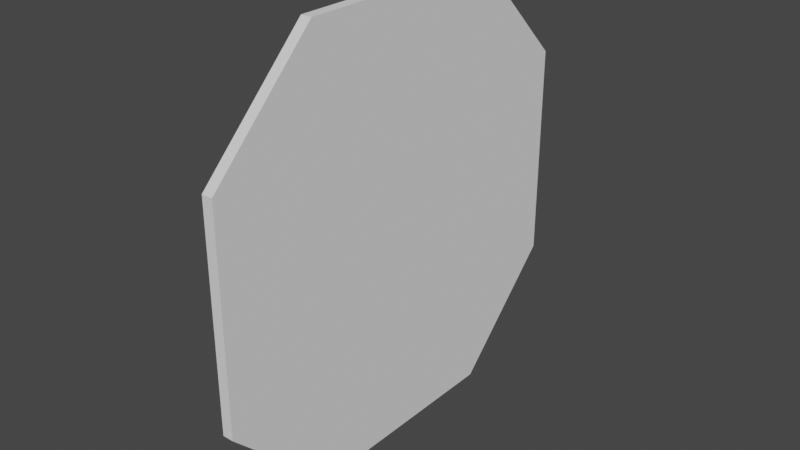 # Source: CorridorEnd.blend  (saved by Blender 2.81.16; exported with 4.5.12 LTS)
import bpy
from mathutils import Matrix  # noqa: F401  (used for matrix-valued properties, if any)

bpy.ops.wm.read_factory_settings(use_empty=True)
scene = bpy.context.scene
scene.name = 'Scene'

# ---- collections
col_collection = bpy.data.collections.new('Collection'); scene.collection.children.link(col_collection)

# ---- node groups
ng_auto_smooth = bpy.data.node_groups.new('Auto Smooth', 'GeometryNodeTree')
_s = ng_auto_smooth.interface.new_socket(name='Geometry', in_out='OUTPUT', socket_type='NodeSocketGeometry')
_s = ng_auto_smooth.interface.new_socket(name='Geometry', in_out='INPUT', socket_type='NodeSocketGeometry')
_s = ng_auto_smooth.interface.new_socket(name='Angle', in_out='INPUT', socket_type='NodeSocketFloat')
_s.subtype = 'ANGLE'
_s.min_value = 0.0
_s.max_value = 3.142
ng_auto_smooth.is_modifier = True
_N = ng_auto_smooth.nodes; _L = ng_auto_smooth.links
n0 = _N.new('NodeGroupOutput'); n0.name = 'Group Output'; n0.location = (480, -100)
n1 = _N.new('NodeGroupInput'); n1.name = 'Group Input'; n1.location = (-420, -300)
n2 = _N.new('NodeGroupInput'); n2.name = 'Group Input.001'; n2.location = (-60, -100)
n3 = _N.new('GeometryNodeSetShadeSmooth'); n3.name = 'Set Shade Smooth'; n3.location = (120, -100)
n3.domain = 'EDGE'
n4 = _N.new('GeometryNodeSetShadeSmooth'); n4.name = 'Set Shade Smooth.001'; n4.location = (300, -100)
n5 = _N.new('GeometryNodeInputMeshEdgeAngle'); n5.name = 'Edge Angle'; n5.location = (-420, -220)
n6 = _N.new('GeometryNodeInputEdgeSmooth'); n6.name = 'Is Edge Smooth'; n6.location = (-60, -160)
n7 = _N.new('GeometryNodeInputShadeSmooth'); n7.name = 'Is Face Smooth'; n7.location = (-240, -340)
n8 = _N.new('FunctionNodeBooleanMath'); n8.name = 'Boolean Math'; n8.location = (-60, -220)
n9 = _N.new('FunctionNodeCompare'); n9.name = 'Compare'; n9.location = (-240, -180)
n9.operation = 'LESS_EQUAL'
_L.new(n5.outputs[0], n9.inputs[0])
_L.new(n4.outputs[0], n0.inputs[0])
_L.new(n1.outputs[1], n9.inputs[1])
_L.new(n9.outputs[0], n8.inputs[0])
_L.new(n7.outputs[0], n8.inputs[1])
_L.new(n2.outputs[0], n3.inputs[0])
_L.new(n6.outputs[0], n3.inputs[1])
_L.new(n3.outputs[0], n4.inputs[0])
_L.new(n8.outputs[0], n3.inputs[2])
n0.is_active_output = True

# ---- world
world_world = bpy.data.worlds.new('World'); scene.world = world_world
world_world.use_nodes = True; world_world.node_tree.nodes.clear()
_N = world_world.node_tree.nodes; _L = world_world.node_tree.links
n0 = _N.new('ShaderNodeOutputWorld'); n0.name = 'World Output'; n0.location = (300, 300)
n1 = _N.new('ShaderNodeBackground'); n1.name = 'Background'; n1.location = (10, 300)
n1.inputs[0].default_value = (0.05088, 0.05088, 0.05088, 1.0)
_L.new(n1.outputs[0], n0.inputs[0])
n0.is_active_output = True
world_world.color = (0.05088, 0.05088, 0.05088)
world_world.use_sun_shadow = False
world_world.sun_shadow_jitter_overblur = 0.0

# ---- meshes
me_cube = bpy.data.meshes.new('Cube')
me_cube.from_pydata([(-1.118e-08, -1.0, 0.4), (-1.118e-08, -2.0, 1.4), (-1.118e-08, -2.0, 3.4), (-1.118e-08, -1.0, 4.4), (-1.118e-08, 2.0, 1.4), (-1.118e-08, 1.0, 0.4), (-1.118e-08, 1.0, 4.4), (-1.118e-08, 2.0, 3.4), (0.1, -2.0, 1.4), (0.1, -1.0, 0.4), (0.1, -1.0, 4.4), (0.1, -2.0, 3.4), (0.1, 1.0, 0.4), (0.1, 2.0, 1.4), (0.1, 2.0, 3.4), (0.1, 1.0, 4.4)], [], [(8, 11, 2, 1), (15, 6, 3, 10), (4, 7, 14, 13), (6, 15, 14, 7), (10, 3, 2, 11), (5, 12, 9, 0), (12, 5, 4, 13), (0, 9, 8, 1), (5, 0, 1, 4), (12, 13, 8, 9), (15, 10, 11, 14), (7, 2, 3, 6), (1, 2, 7, 4), (8, 13, 14, 11)])
me_cube.polygons.foreach_set('use_smooth', [True] * 14)
_uv = me_cube.uv_layers.new(name='UVMap')
_uv.uv.foreach_set('vector', [0.4375, 0.75, 0.5625, 0.75, 0.5625, 1.0, 0.4375, 1.0, 0.625, 0.5625, 0.875, 0.5625, 0.875, 0.6875, 0.625, 0.6875, 0.4375, 0.25, 0.5625, 0.25, 0.5625, 0.5, 0.4375, 0.5, 0.875, 0.5625, 0.625, 0.5625, 0.625, 0.5, 0.875, 0.5, 0.625, 0.6875, 0.875, 0.6875, 0.875, 0.75, 0.625, 0.75, 0.125, 0.5625, 0.375, 0.5625, 0.375, 0.6875, 0.125, 0.6875, 0.375, 0.5625, 0.125, 0.5625, 0.4375, 0.25, 0.4375, 0.5, 0.125, 0.6875, 0.375, 0.6875, 0.4375, 0.75, 0.4375, 1.0, 0.125, 0.5625, 0.125, 0.6875, 0.4375, 1.0, 0.4375, 0.25, 0.375, 0.5625, 0.4375, 0.5, 0.4375, 0.75, 0.375, 0.6875, 0.625, 0.5625, 0.625, 0.6875, 0.625, 0.75, 0.625, 0.5, 0.875, 0.5, 0.875, 0.75, 0.875, 0.6875, 0.875, 0.5625, 0.4375, 1.0, 0.875, 0.75, 0.5625, 0.25, 0.4375, 0.25, 0.4375, 0.75, 0.4375, 0.5, 0.5625, 0.5, 0.625, 0.75])
me_cube.use_remesh_fix_poles = True
me_cube.use_remesh_preserve_attributes = False
me_cube.use_mirror_vertex_groups = False
me_cube.update()

# ---- objects
ob_straightcorridor1 = bpy.data.objects.new('StraightCorridor1', me_cube)

# ---- transforms, parenting, visibility, modifiers, constraints
ob_straightcorridor1.location = (0.0, 0.0, 0.0)
ob_straightcorridor1.lineart.crease_threshold = 0.0
_m = ob_straightcorridor1.modifiers.new('Auto Smooth', 'NODES')
_m.node_group = ng_auto_smooth
_gi = [s.identifier for s in ng_auto_smooth.interface.items_tree if s.item_type == 'SOCKET' and s.in_out == 'INPUT']
_m[_gi[1]] = 0.5236  # Angle

# ---- collection membership
col_collection.objects.link(ob_straightcorridor1)

# ---- scene / render settings (as saved in the file)
scene.frame_start = 1; scene.frame_end = 250; scene.frame_set(1)
scene.render.engine = 'BLENDER_EEVEE_NEXT'
scene.cycles.use_denoising = False
scene.cycles.samples = 128
scene.cycles.sampling_pattern = 'TABULATED_SOBOL'
scene.cycles.use_adaptive_sampling = False
scene.cycles.use_light_tree = False
scene.view_settings.view_transform = 'Filmic'
bpy.context.view_layer.update()

# ---- added for rendering (the .blend has no active camera and no usable light): camera, sun
cam_auto = bpy.data.cameras.new('AutoCamera')
cam_auto.lens = 50.0
cam_auto.sensor_width = 36.0
cam_auto.clip_end = 1000.0
ob_auto_camera = bpy.data.objects.new('AutoCamera', cam_auto)
scene.collection.objects.link(ob_auto_camera)
ob_auto_camera.location = (5.28468, -6.28161, 6.58774)
ob_auto_camera.rotation_euler = (1.09748, -7.21219e-08, 0.694738)
scene.camera = ob_auto_camera
light_auto_sun = bpy.data.lights.new('AutoSun', 'SUN')
light_auto_sun.energy = 3.0
light_auto_sun.angle = 0.0523599
ob_auto_sun = bpy.data.objects.new('AutoSun', light_auto_sun)
scene.collection.objects.link(ob_auto_sun)
ob_auto_sun.rotation_euler = (0.872665, 0.174533, 0.523599)
bpy.context.view_layer.update()
